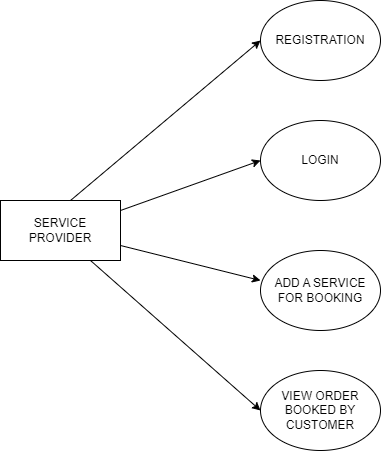

The diagram above was exported from draw.io. Its source (the exported page's mxGraphModel, read from the mxfile embedded in the PNG):
<mxGraphModel dx="880" dy="395" grid="1" gridSize="10" guides="1" tooltips="1" connect="1" arrows="1" fold="1" page="1" pageScale="1" pageWidth="827" pageHeight="1169" background="#ffffff" math="0" shadow="0">
  <root>
    <mxCell id="0" />
    <mxCell id="1" parent="0" />
    <mxCell id="AbvAywcFn3h8LUhlBmwg-1" value="SERVICE PROVIDER" style="rounded=0;whiteSpace=wrap;html=1;" vertex="1" parent="1">
      <mxGeometry x="20" y="200" width="120" height="60" as="geometry" />
    </mxCell>
    <mxCell id="AbvAywcFn3h8LUhlBmwg-2" value="" style="endArrow=classic;html=1;rounded=0;entryX=0;entryY=0.5;entryDx=0;entryDy=0;" edge="1" parent="1" target="AbvAywcFn3h8LUhlBmwg-3">
      <mxGeometry width="50" height="50" relative="1" as="geometry">
        <mxPoint x="90" y="200" as="sourcePoint" />
        <mxPoint x="280" y="60" as="targetPoint" />
      </mxGeometry>
    </mxCell>
    <mxCell id="AbvAywcFn3h8LUhlBmwg-3" value="REGISTRATION" style="ellipse;whiteSpace=wrap;html=1;" vertex="1" parent="1">
      <mxGeometry x="280" width="120" height="80" as="geometry" />
    </mxCell>
    <mxCell id="AbvAywcFn3h8LUhlBmwg-4" value="" style="endArrow=classic;html=1;rounded=0;entryX=0;entryY=0.5;entryDx=0;entryDy=0;" edge="1" parent="1" target="AbvAywcFn3h8LUhlBmwg-5">
      <mxGeometry width="50" height="50" relative="1" as="geometry">
        <mxPoint x="140" y="210" as="sourcePoint" />
        <mxPoint x="280" y="140" as="targetPoint" />
      </mxGeometry>
    </mxCell>
    <mxCell id="AbvAywcFn3h8LUhlBmwg-5" value="LOGIN" style="ellipse;whiteSpace=wrap;html=1;" vertex="1" parent="1">
      <mxGeometry x="280" y="120" width="120" height="80" as="geometry" />
    </mxCell>
    <mxCell id="AbvAywcFn3h8LUhlBmwg-6" value="" style="endArrow=classic;html=1;rounded=0;entryX=0;entryY=0.375;entryDx=0;entryDy=0;entryPerimeter=0;" edge="1" parent="1" source="AbvAywcFn3h8LUhlBmwg-1" target="AbvAywcFn3h8LUhlBmwg-7">
      <mxGeometry width="50" height="50" relative="1" as="geometry">
        <mxPoint x="140" y="280" as="sourcePoint" />
        <mxPoint x="280" y="230" as="targetPoint" />
      </mxGeometry>
    </mxCell>
    <mxCell id="AbvAywcFn3h8LUhlBmwg-7" value="ADD A SERVICE FOR BOOKING" style="ellipse;whiteSpace=wrap;html=1;" vertex="1" parent="1">
      <mxGeometry x="280" y="250" width="120" height="80" as="geometry" />
    </mxCell>
    <mxCell id="AbvAywcFn3h8LUhlBmwg-8" value="" style="endArrow=classic;html=1;rounded=0;entryX=0;entryY=0.5;entryDx=0;entryDy=0;" edge="1" parent="1" target="AbvAywcFn3h8LUhlBmwg-9">
      <mxGeometry width="50" height="50" relative="1" as="geometry">
        <mxPoint x="110" y="260" as="sourcePoint" />
        <mxPoint x="270" y="410" as="targetPoint" />
      </mxGeometry>
    </mxCell>
    <mxCell id="AbvAywcFn3h8LUhlBmwg-9" value="VIEW ORDER BOOKED BY CUSTOMER" style="ellipse;whiteSpace=wrap;html=1;" vertex="1" parent="1">
      <mxGeometry x="280" y="370" width="120" height="80" as="geometry" />
    </mxCell>
  </root>
</mxGraphModel>